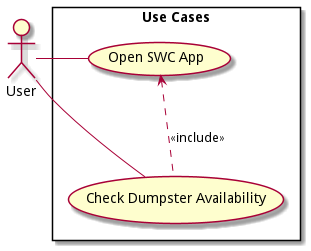

The diagram above was rendered by PlantUML. Its source (embedded in the PNG):
@startuml
!include ../metamodels/use-cases.iuml

actor "User" as u

scenarios "Use Cases" {
    usecase "Open SWC App" as app
    usecase "Check Dumpster Availability" as check

    include(check, app, up)
}

uses(u, app, right)
uses(u, check, right)
@enduml